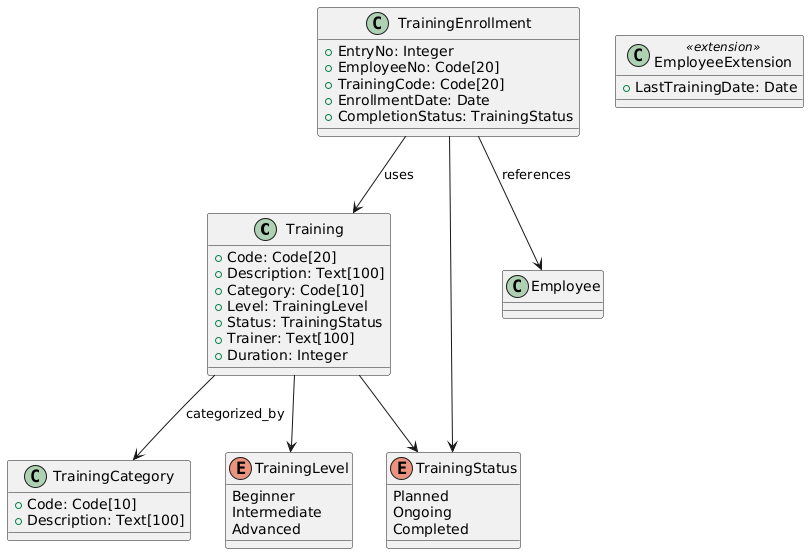

The diagram above was rendered by PlantUML. Its source (embedded in the PNG):
@startuml
class Training {
  + Code: Code[20]
  + Description: Text[100]
  + Category: Code[10]
  + Level: TrainingLevel
  + Status: TrainingStatus
  + Trainer: Text[100]
  + Duration: Integer
}


class TrainingEnrollment {
  + EntryNo: Integer
  + EmployeeNo: Code[20]
  + TrainingCode: Code[20]
  + EnrollmentDate: Date
  + CompletionStatus: TrainingStatus
}


class TrainingCategory {
  + Code: Code[10]
  + Description: Text[100]
}


class EmployeeExtension <<extension>> {
  + LastTrainingDate: Date
}


enum TrainingLevel {
  Beginner
  Intermediate
  Advanced
}


enum TrainingStatus {
  Planned
  Ongoing
  Completed
}


TrainingEnrollment --> Training : uses
TrainingEnrollment --> Employee : references
Training --> TrainingCategory : categorized_by
Training --> TrainingLevel
Training --> TrainingStatus
TrainingEnrollment --> TrainingStatus
@enduml